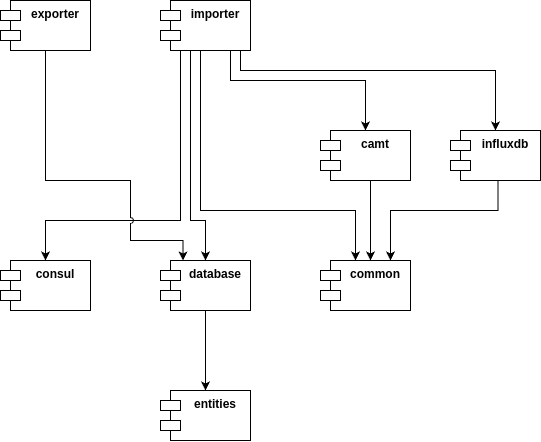

The diagram above was exported from draw.io. Its source (the exported page's mxGraphModel, read from the mxfile embedded in the PNG):
<mxGraphModel dx="1195" dy="673" grid="1" gridSize="10" guides="1" tooltips="1" connect="1" arrows="1" fold="1" page="1" pageScale="1" pageWidth="827" pageHeight="1169" math="0" shadow="0">
  <root>
    <mxCell id="0" />
    <mxCell id="1" parent="0" />
    <mxCell id="2" value="consul" style="shape=module;align=left;spacingLeft=20;align=center;verticalAlign=top;whiteSpace=wrap;html=1;fontStyle=1" vertex="1" parent="1">
      <mxGeometry x="110" y="440" width="90" height="50" as="geometry" />
    </mxCell>
    <mxCell id="3" value="" style="edgeStyle=orthogonalEdgeStyle;rounded=0;orthogonalLoop=1;jettySize=auto;html=1;" edge="1" source="4" target="6" parent="1">
      <mxGeometry relative="1" as="geometry" />
    </mxCell>
    <mxCell id="4" value="database" style="shape=module;align=left;spacingLeft=20;align=center;verticalAlign=top;whiteSpace=wrap;html=1;fontStyle=1" vertex="1" parent="1">
      <mxGeometry x="270" y="440" width="90" height="50" as="geometry" />
    </mxCell>
    <mxCell id="5" value="common" style="shape=module;align=left;spacingLeft=20;align=center;verticalAlign=top;whiteSpace=wrap;html=1;fontStyle=1" vertex="1" parent="1">
      <mxGeometry x="430" y="440" width="90" height="50" as="geometry" />
    </mxCell>
    <mxCell id="6" value="entities" style="shape=module;align=left;spacingLeft=20;align=center;verticalAlign=top;whiteSpace=wrap;html=1;fontStyle=1" vertex="1" parent="1">
      <mxGeometry x="270" y="570" width="90" height="50" as="geometry" />
    </mxCell>
    <mxCell id="7" style="edgeStyle=orthogonalEdgeStyle;rounded=0;orthogonalLoop=1;jettySize=auto;html=1;" edge="1" source="8" target="5" parent="1">
      <mxGeometry relative="1" as="geometry">
        <Array as="points">
          <mxPoint x="480" y="400" />
          <mxPoint x="480" y="400" />
        </Array>
      </mxGeometry>
    </mxCell>
    <mxCell id="8" value="camt" style="shape=module;align=left;spacingLeft=20;align=center;verticalAlign=top;whiteSpace=wrap;html=1;fontStyle=1" vertex="1" parent="1">
      <mxGeometry x="430" y="310" width="90" height="50" as="geometry" />
    </mxCell>
    <mxCell id="9" style="edgeStyle=orthogonalEdgeStyle;rounded=0;orthogonalLoop=1;jettySize=auto;html=1;entryX=0.75;entryY=0;entryDx=0;entryDy=0;" edge="1" parent="1">
      <mxGeometry relative="1" as="geometry">
        <mxPoint x="607.509708737864" y="360" as="sourcePoint" />
        <mxPoint x="500" y="440" as="targetPoint" />
        <Array as="points">
          <mxPoint x="607.5" y="390" />
          <mxPoint x="499.5" y="390" />
        </Array>
      </mxGeometry>
    </mxCell>
    <mxCell id="10" value="influxdb" style="shape=module;align=left;spacingLeft=20;align=center;verticalAlign=top;whiteSpace=wrap;html=1;fontStyle=1" vertex="1" parent="1">
      <mxGeometry x="560" y="310" width="90" height="50" as="geometry" />
    </mxCell>
    <mxCell id="11" style="edgeStyle=orthogonalEdgeStyle;rounded=0;orthogonalLoop=1;jettySize=auto;html=1;entryX=0.5;entryY=0;entryDx=0;entryDy=0;" edge="1" source="16" target="4" parent="1">
      <mxGeometry relative="1" as="geometry">
        <Array as="points">
          <mxPoint x="300" y="400" />
          <mxPoint x="315" y="400" />
        </Array>
      </mxGeometry>
    </mxCell>
    <mxCell id="12" style="edgeStyle=orthogonalEdgeStyle;rounded=0;orthogonalLoop=1;jettySize=auto;html=1;" edge="1" source="16" target="2" parent="1">
      <mxGeometry relative="1" as="geometry">
        <Array as="points">
          <mxPoint x="290" y="400" />
          <mxPoint x="155" y="400" />
        </Array>
      </mxGeometry>
    </mxCell>
    <mxCell id="13" style="edgeStyle=orthogonalEdgeStyle;rounded=0;orthogonalLoop=1;jettySize=auto;html=1;" edge="1" parent="1">
      <mxGeometry relative="1" as="geometry">
        <mxPoint x="330" y="230" as="sourcePoint" />
        <mxPoint x="465" y="440" as="targetPoint" />
        <Array as="points">
          <mxPoint x="310" y="230" />
          <mxPoint x="310" y="390" />
          <mxPoint x="465" y="390" />
        </Array>
      </mxGeometry>
    </mxCell>
    <mxCell id="14" style="edgeStyle=orthogonalEdgeStyle;rounded=0;orthogonalLoop=1;jettySize=auto;html=1;" edge="1" source="16" target="8" parent="1">
      <mxGeometry relative="1" as="geometry">
        <Array as="points">
          <mxPoint x="340" y="260" />
          <mxPoint x="475" y="260" />
        </Array>
      </mxGeometry>
    </mxCell>
    <mxCell id="15" style="edgeStyle=orthogonalEdgeStyle;rounded=0;orthogonalLoop=1;jettySize=auto;html=1;" edge="1" source="16" target="10" parent="1">
      <mxGeometry relative="1" as="geometry">
        <Array as="points">
          <mxPoint x="350" y="250" />
          <mxPoint x="605" y="250" />
        </Array>
      </mxGeometry>
    </mxCell>
    <mxCell id="16" value="importer" style="shape=module;align=left;spacingLeft=20;align=center;verticalAlign=top;whiteSpace=wrap;html=1;fontStyle=1" vertex="1" parent="1">
      <mxGeometry x="270" y="180" width="90" height="50" as="geometry" />
    </mxCell>
    <mxCell id="17" style="edgeStyle=orthogonalEdgeStyle;rounded=0;orthogonalLoop=1;jettySize=auto;html=1;entryX=0.25;entryY=0;entryDx=0;entryDy=0;jumpStyle=arc;" edge="1" source="18" target="4" parent="1">
      <mxGeometry relative="1" as="geometry">
        <Array as="points">
          <mxPoint x="155" y="360" />
          <mxPoint x="240" y="360" />
          <mxPoint x="240" y="420" />
          <mxPoint x="293" y="420" />
        </Array>
      </mxGeometry>
    </mxCell>
    <mxCell id="18" value="exporter" style="shape=module;align=left;spacingLeft=20;align=center;verticalAlign=top;whiteSpace=wrap;html=1;fontStyle=1" vertex="1" parent="1">
      <mxGeometry x="110" y="180" width="90" height="50" as="geometry" />
    </mxCell>
  </root>
</mxGraphModel>